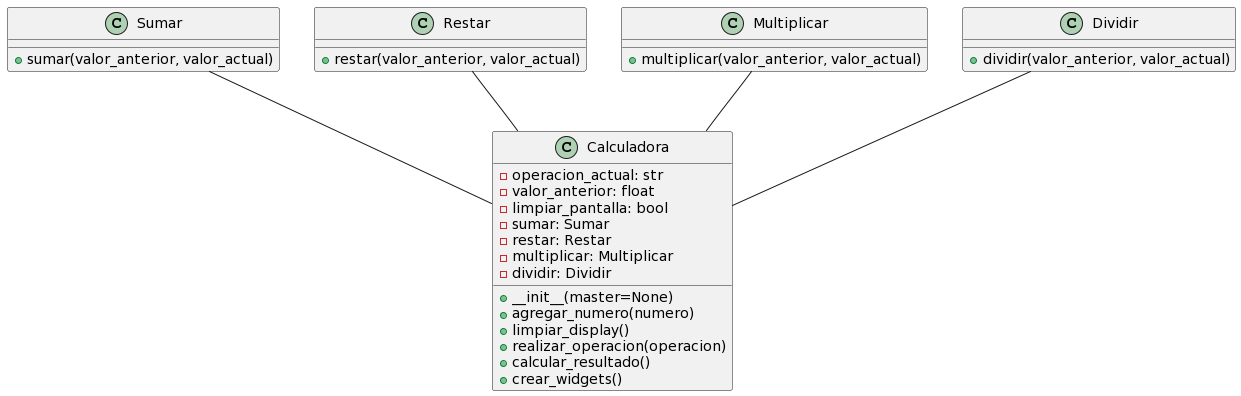

The diagram above was rendered by PlantUML. Its source (embedded in the PNG):
@startuml
class Sumar {
    + sumar(valor_anterior, valor_actual)
}
class Restar {
    + restar(valor_anterior, valor_actual)
}
class Multiplicar {
    + multiplicar(valor_anterior, valor_actual)
}
class Dividir {
    + dividir(valor_anterior, valor_actual)
}
class Calculadora {
    - operacion_actual: str
    - valor_anterior: float
    - limpiar_pantalla: bool
    - sumar: Sumar
    - restar: Restar
    - multiplicar: Multiplicar
    - dividir: Dividir
    + __init__(master=None)
    + agregar_numero(numero)
    + limpiar_display()
    + realizar_operacion(operacion)
    + calcular_resultado()
    + crear_widgets()
}

Sumar -- Calculadora
Restar -- Calculadora
Multiplicar -- Calculadora
Dividir -- Calculadora
@enduml